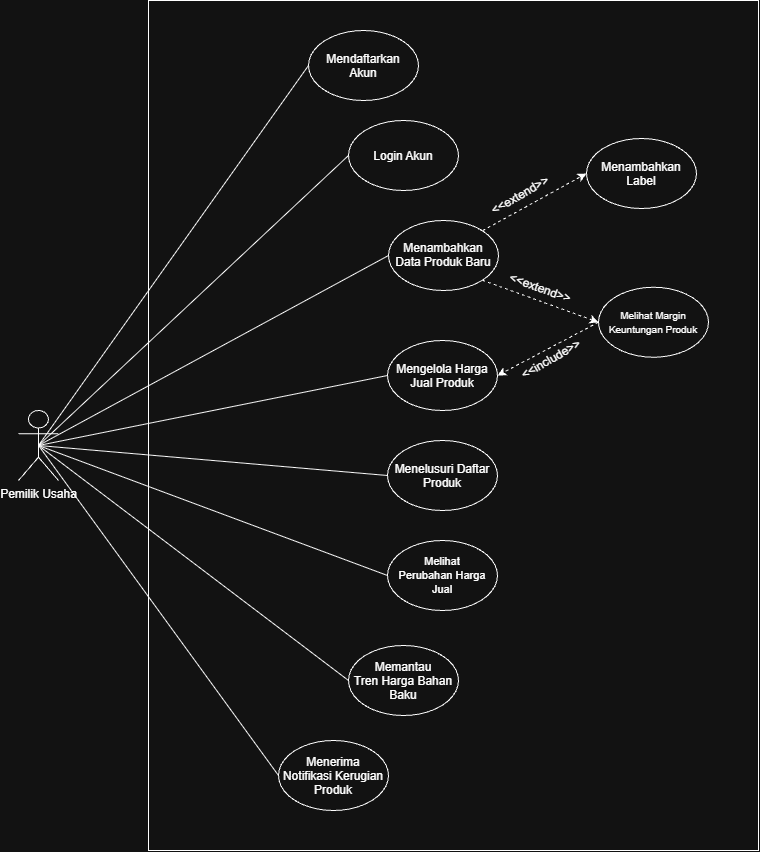

The diagram above was exported from draw.io. Its source (the exported page's mxGraphModel, read from the mxfile embedded in the PNG):
<mxGraphModel dx="1619" dy="1781" grid="1" gridSize="10" guides="1" tooltips="1" connect="1" arrows="1" fold="1" page="1" pageScale="1" pageWidth="827" pageHeight="1169" math="0" shadow="0">
  <root>
    <mxCell id="0" />
    <mxCell id="1" parent="0" />
    <mxCell id="gRnWlFAcUfWP6iIQu9R4-35" parent="1" style="rounded=0;whiteSpace=wrap;html=1;rotation=90;" value="" vertex="1">
      <mxGeometry height="610" width="850" y="60" as="geometry" />
    </mxCell>
    <mxCell id="gRnWlFAcUfWP6iIQu9R4-1" parent="1" style="shape=umlActor;verticalLabelPosition=bottom;verticalAlign=top;html=1;outlineConnect=0;" value="Pemilik Usaha" vertex="1">
      <mxGeometry height="70" width="40" x="-10" y="350" as="geometry" />
    </mxCell>
    <mxCell id="gRnWlFAcUfWP6iIQu9R4-8" parent="1" style="ellipse;whiteSpace=wrap;html=1;shapeInside=1;" value="Mendaftarkan Akun" vertex="1">
      <mxGeometry height="70" width="110" x="280" y="-30" as="geometry" />
    </mxCell>
    <mxCell id="gRnWlFAcUfWP6iIQu9R4-38" edge="1" parent="1" source="gRnWlFAcUfWP6iIQu9R4-11" style="rounded=0;orthogonalLoop=1;jettySize=auto;html=1;entryX=0;entryY=0.5;entryDx=0;entryDy=0;dashed=1;exitX=1;exitY=0;exitDx=0;exitDy=0;" target="gRnWlFAcUfWP6iIQu9R4-14">
      <mxGeometry relative="1" as="geometry" />
    </mxCell>
    <mxCell id="gRnWlFAcUfWP6iIQu9R4-11" parent="1" style="ellipse;whiteSpace=wrap;html=1;shapeInside=1;" value="Menambahkan Data Produk Baru" vertex="1">
      <mxGeometry height="70" width="110" x="360" y="160" as="geometry" />
    </mxCell>
    <mxCell id="gRnWlFAcUfWP6iIQu9R4-14" parent="1" style="ellipse;whiteSpace=wrap;html=1;shapeInside=1;" value="Menambahkan Label" vertex="1">
      <mxGeometry height="70" width="110" x="558" y="78" as="geometry" />
    </mxCell>
    <mxCell id="gRnWlFAcUfWP6iIQu9R4-15" parent="1" style="ellipse;whiteSpace=wrap;html=1;shapeInside=1;" value="Mengelola Harga Jual Produk" vertex="1">
      <mxGeometry height="70" width="110" x="359" y="280" as="geometry" />
    </mxCell>
    <mxCell id="gRnWlFAcUfWP6iIQu9R4-16" parent="1" style="ellipse;whiteSpace=wrap;html=1;shapeInside=1;" value="Menelusuri Daftar Produk" vertex="1">
      <mxGeometry height="70" width="110" x="359" y="380" as="geometry" />
    </mxCell>
    <mxCell id="gRnWlFAcUfWP6iIQu9R4-17" parent="1" style="ellipse;whiteSpace=wrap;html=1;shapeInside=1;" value="&lt;font style=&quot;font-size: 11px;&quot;&gt;Melihat Perubahan Harga Jual&lt;/font&gt;" vertex="1">
      <mxGeometry height="70" width="110" x="359" y="480" as="geometry" />
    </mxCell>
    <mxCell id="gRnWlFAcUfWP6iIQu9R4-18" edge="1" parent="1" source="gRnWlFAcUfWP6iIQu9R4-1" style="endArrow=none;html=1;rounded=0;entryX=0;entryY=0.5;entryDx=0;entryDy=0;exitX=0.5;exitY=0.5;exitDx=0;exitDy=0;exitPerimeter=0;" target="gRnWlFAcUfWP6iIQu9R4-8" value="">
      <mxGeometry height="50" relative="1" width="50" as="geometry">
        <mxPoint x="170" y="190" as="sourcePoint" />
        <mxPoint x="220" y="140" as="targetPoint" />
      </mxGeometry>
    </mxCell>
    <mxCell id="gRnWlFAcUfWP6iIQu9R4-19" edge="1" parent="1" source="gRnWlFAcUfWP6iIQu9R4-1" style="endArrow=none;html=1;rounded=0;entryX=0;entryY=0.5;entryDx=0;entryDy=0;exitX=0.5;exitY=0.5;exitDx=0;exitDy=0;exitPerimeter=0;" target="gRnWlFAcUfWP6iIQu9R4-15" value="">
      <mxGeometry height="50" relative="1" width="50" as="geometry">
        <mxPoint x="100" y="290" as="sourcePoint" />
        <mxPoint x="260" y="15" as="targetPoint" />
      </mxGeometry>
    </mxCell>
    <mxCell id="gRnWlFAcUfWP6iIQu9R4-20" edge="1" parent="1" source="gRnWlFAcUfWP6iIQu9R4-1" style="endArrow=none;html=1;rounded=0;entryX=0;entryY=0.5;entryDx=0;entryDy=0;exitX=0.5;exitY=0.5;exitDx=0;exitDy=0;exitPerimeter=0;" target="gRnWlFAcUfWP6iIQu9R4-11" value="">
      <mxGeometry height="50" relative="1" width="50" as="geometry">
        <mxPoint x="110" y="300" as="sourcePoint" />
        <mxPoint x="270" y="25" as="targetPoint" />
      </mxGeometry>
    </mxCell>
    <mxCell id="gRnWlFAcUfWP6iIQu9R4-22" edge="1" parent="1" source="gRnWlFAcUfWP6iIQu9R4-1" style="endArrow=none;html=1;rounded=0;entryX=0;entryY=0.5;entryDx=0;entryDy=0;exitX=0.5;exitY=0.5;exitDx=0;exitDy=0;exitPerimeter=0;" target="gRnWlFAcUfWP6iIQu9R4-17" value="">
      <mxGeometry height="50" relative="1" width="50" as="geometry">
        <mxPoint x="100" y="290" as="sourcePoint" />
        <mxPoint x="260" y="285" as="targetPoint" />
      </mxGeometry>
    </mxCell>
    <mxCell id="gRnWlFAcUfWP6iIQu9R4-23" edge="1" parent="1" source="gRnWlFAcUfWP6iIQu9R4-1" style="endArrow=none;html=1;rounded=0;entryX=0;entryY=0.5;entryDx=0;entryDy=0;exitX=0.5;exitY=0.5;exitDx=0;exitDy=0;exitPerimeter=0;" target="gRnWlFAcUfWP6iIQu9R4-16" value="">
      <mxGeometry height="50" relative="1" width="50" as="geometry">
        <mxPoint x="110" y="300" as="sourcePoint" />
        <mxPoint x="270" y="295" as="targetPoint" />
      </mxGeometry>
    </mxCell>
    <mxCell id="gRnWlFAcUfWP6iIQu9R4-24" parent="1" style="ellipse;whiteSpace=wrap;html=1;shapeInside=1;" value="Login Akun" vertex="1">
      <mxGeometry height="70" width="110" x="320" y="60" as="geometry" />
    </mxCell>
    <mxCell id="gRnWlFAcUfWP6iIQu9R4-26" edge="1" parent="1" source="gRnWlFAcUfWP6iIQu9R4-1" style="endArrow=none;html=1;rounded=0;entryX=0;entryY=0.5;entryDx=0;entryDy=0;exitX=0.5;exitY=0.5;exitDx=0;exitDy=0;exitPerimeter=0;" target="gRnWlFAcUfWP6iIQu9R4-24" value="">
      <mxGeometry height="50" relative="1" width="50" as="geometry">
        <mxPoint x="100" y="290" as="sourcePoint" />
        <mxPoint x="260" y="175" as="targetPoint" />
      </mxGeometry>
    </mxCell>
    <mxCell id="gRnWlFAcUfWP6iIQu9R4-30" parent="1" style="ellipse;whiteSpace=wrap;html=1;shapeInside=1;" value="Memantau Tren Harga Bahan Baku" vertex="1">
      <mxGeometry height="70" width="110" x="320" y="585" as="geometry" />
    </mxCell>
    <mxCell id="gRnWlFAcUfWP6iIQu9R4-31" parent="1" style="ellipse;whiteSpace=wrap;html=1;shapeInside=1;" value="Menerima Notifikasi Kerugian Produk" vertex="1">
      <mxGeometry height="70" width="110" x="250" y="680" as="geometry" />
    </mxCell>
    <mxCell id="gRnWlFAcUfWP6iIQu9R4-32" edge="1" parent="1" source="gRnWlFAcUfWP6iIQu9R4-1" style="endArrow=none;html=1;rounded=0;exitX=0.5;exitY=0.5;exitDx=0;exitDy=0;exitPerimeter=0;entryX=0;entryY=0.5;entryDx=0;entryDy=0;" target="gRnWlFAcUfWP6iIQu9R4-30" value="">
      <mxGeometry height="50" relative="1" width="50" as="geometry">
        <mxPoint x="370" y="480" as="sourcePoint" />
        <mxPoint x="420" y="430" as="targetPoint" />
      </mxGeometry>
    </mxCell>
    <mxCell id="gRnWlFAcUfWP6iIQu9R4-34" edge="1" parent="1" source="gRnWlFAcUfWP6iIQu9R4-1" style="endArrow=none;html=1;rounded=0;exitX=0.5;exitY=0.5;exitDx=0;exitDy=0;exitPerimeter=0;entryX=0;entryY=0.5;entryDx=0;entryDy=0;" target="gRnWlFAcUfWP6iIQu9R4-31" value="">
      <mxGeometry height="50" relative="1" width="50" as="geometry">
        <mxPoint x="60" y="373" as="sourcePoint" />
        <mxPoint x="320" y="640" as="targetPoint" />
      </mxGeometry>
    </mxCell>
    <mxCell id="gRnWlFAcUfWP6iIQu9R4-39" parent="1" style="ellipse;whiteSpace=wrap;html=1;shapeInside=1;" value="&lt;font style=&quot;font-size: 10px;&quot;&gt;Melihat Margin Keuntungan Produk&lt;/font&gt;" vertex="1">
      <mxGeometry height="70" width="110" x="570" y="226.75" as="geometry" />
    </mxCell>
    <mxCell id="gRnWlFAcUfWP6iIQu9R4-40" edge="1" parent="1" source="gRnWlFAcUfWP6iIQu9R4-11" style="rounded=0;orthogonalLoop=1;jettySize=auto;html=1;dashed=1;exitX=1;exitY=1;exitDx=0;exitDy=0;entryX=0;entryY=0.5;entryDx=0;entryDy=0;" target="gRnWlFAcUfWP6iIQu9R4-39">
      <mxGeometry relative="1" as="geometry">
        <mxPoint x="464" y="180" as="sourcePoint" />
        <mxPoint x="550" y="115" as="targetPoint" />
      </mxGeometry>
    </mxCell>
    <mxCell id="gRnWlFAcUfWP6iIQu9R4-41" edge="1" parent="1" source="gRnWlFAcUfWP6iIQu9R4-39" style="rounded=0;orthogonalLoop=1;jettySize=auto;html=1;dashed=1;exitX=0;exitY=0.5;exitDx=0;exitDy=0;entryX=1;entryY=0.5;entryDx=0;entryDy=0;" target="gRnWlFAcUfWP6iIQu9R4-15">
      <mxGeometry relative="1" as="geometry">
        <mxPoint x="464" y="230" as="sourcePoint" />
        <mxPoint x="560" y="275" as="targetPoint" />
      </mxGeometry>
    </mxCell>
    <mxCell id="gRnWlFAcUfWP6iIQu9R4-42" parent="1" style="text;html=1;whiteSpace=wrap;strokeColor=none;fillColor=none;align=center;verticalAlign=middle;rounded=0;autosize=1;resizable=0;rotation=-30;" value="&lt;font&gt;&amp;lt;&amp;lt;extend&amp;gt;&amp;gt;&lt;/font&gt;" vertex="1">
      <mxGeometry height="30" width="90" x="447" y="120" as="geometry" />
    </mxCell>
    <mxCell id="gRnWlFAcUfWP6iIQu9R4-43" parent="1" style="text;html=1;whiteSpace=wrap;strokeColor=none;fillColor=none;align=center;verticalAlign=middle;rounded=0;autosize=1;resizable=0;rotation=20;" value="&lt;font&gt;&amp;lt;&amp;lt;extend&amp;gt;&amp;gt;&lt;/font&gt;" vertex="1">
      <mxGeometry height="30" width="90" x="467" y="213" as="geometry" />
    </mxCell>
    <mxCell id="gRnWlFAcUfWP6iIQu9R4-44" parent="1" style="text;html=1;whiteSpace=wrap;strokeColor=none;fillColor=none;align=center;verticalAlign=middle;rounded=0;autosize=1;resizable=0;rotation=-30;" value="&lt;font&gt;&amp;lt;&amp;lt;include&amp;gt;&amp;gt;&lt;/font&gt;" vertex="1">
      <mxGeometry height="30" width="90" x="478" y="284" as="geometry" />
    </mxCell>
  </root>
</mxGraphModel>